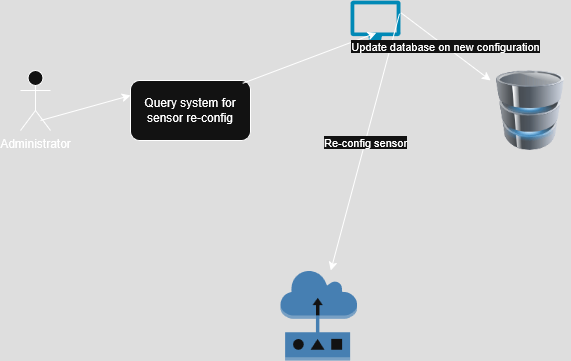

The diagram above was exported from draw.io. Its source (the exported page's mxGraphModel, read from the mxfile embedded in the PNG):
<mxGraphModel dx="1044" dy="535" grid="1" gridSize="10" guides="1" tooltips="1" connect="1" arrows="1" fold="1" page="1" pageScale="1" pageWidth="827" pageHeight="1169" math="0" shadow="0">
  <root>
    <mxCell id="0" />
    <mxCell id="1" parent="0" />
    <mxCell id="AY9EYS53xv9_sgqQkSXD-1" value="Administrator " style="shape=umlActor;verticalLabelPosition=bottom;verticalAlign=top;html=1;outlineConnect=0;" vertex="1" parent="1">
      <mxGeometry x="50" y="210" width="30" height="60" as="geometry" />
    </mxCell>
    <mxCell id="AY9EYS53xv9_sgqQkSXD-2" value="" style="image;html=1;image=img/lib/clip_art/computers/Database_128x128.png" vertex="1" parent="1">
      <mxGeometry x="520" y="210" width="80" height="80" as="geometry" />
    </mxCell>
    <mxCell id="AY9EYS53xv9_sgqQkSXD-3" value="" style="outlineConnect=0;dashed=0;verticalLabelPosition=bottom;verticalAlign=top;align=center;html=1;shape=mxgraph.aws3.sensor;fillColor=#5294CF;gradientColor=none;" vertex="1" parent="1">
      <mxGeometry x="310" y="410" width="76.5" height="90" as="geometry" />
    </mxCell>
    <mxCell id="AY9EYS53xv9_sgqQkSXD-4" value="Query system for sensor re-config" style="rounded=1;whiteSpace=wrap;html=1;" vertex="1" parent="1">
      <mxGeometry x="160" y="220" width="120" height="60" as="geometry" />
    </mxCell>
    <mxCell id="AY9EYS53xv9_sgqQkSXD-5" value="" style="verticalLabelPosition=bottom;html=1;verticalAlign=top;align=center;strokeColor=none;fillColor=#00BEF2;shape=mxgraph.azure.computer;pointerEvents=1;" vertex="1" parent="1">
      <mxGeometry x="380" y="140" width="50" height="45" as="geometry" />
    </mxCell>
    <mxCell id="AY9EYS53xv9_sgqQkSXD-6" value="" style="endArrow=classic;html=1;rounded=0;exitX=0.935;exitY=0.047;exitDx=0;exitDy=0;exitPerimeter=0;entryX=0.516;entryY=0.72;entryDx=0;entryDy=0;entryPerimeter=0;" edge="1" parent="1" source="AY9EYS53xv9_sgqQkSXD-4" target="AY9EYS53xv9_sgqQkSXD-5">
      <mxGeometry width="50" height="50" relative="1" as="geometry">
        <mxPoint x="320" y="300" as="sourcePoint" />
        <mxPoint x="370" y="250" as="targetPoint" />
      </mxGeometry>
    </mxCell>
    <mxCell id="AY9EYS53xv9_sgqQkSXD-7" value="Re-config sensor" style="endArrow=classic;html=1;rounded=0;exitX=0.98;exitY=0.293;exitDx=0;exitDy=0;exitPerimeter=0;" edge="1" parent="1" source="AY9EYS53xv9_sgqQkSXD-5" target="AY9EYS53xv9_sgqQkSXD-3">
      <mxGeometry width="50" height="50" relative="1" as="geometry">
        <mxPoint x="520" y="130" as="sourcePoint" />
        <mxPoint x="570" y="80" as="targetPoint" />
      </mxGeometry>
    </mxCell>
    <mxCell id="AY9EYS53xv9_sgqQkSXD-8" value="Update database on new configuration" style="endArrow=classic;html=1;rounded=0;exitX=1.012;exitY=0.276;exitDx=0;exitDy=0;exitPerimeter=0;" edge="1" parent="1" source="AY9EYS53xv9_sgqQkSXD-5" target="AY9EYS53xv9_sgqQkSXD-2">
      <mxGeometry width="50" height="50" relative="1" as="geometry">
        <mxPoint x="450" y="150" as="sourcePoint" />
        <mxPoint x="500" y="100" as="targetPoint" />
      </mxGeometry>
    </mxCell>
    <mxCell id="AY9EYS53xv9_sgqQkSXD-9" value="" style="endArrow=classic;html=1;rounded=0;entryX=0;entryY=0.25;entryDx=0;entryDy=0;" edge="1" parent="1" target="AY9EYS53xv9_sgqQkSXD-4">
      <mxGeometry width="50" height="50" relative="1" as="geometry">
        <mxPoint x="70" y="260" as="sourcePoint" />
        <mxPoint x="120" y="210" as="targetPoint" />
      </mxGeometry>
    </mxCell>
  </root>
</mxGraphModel>